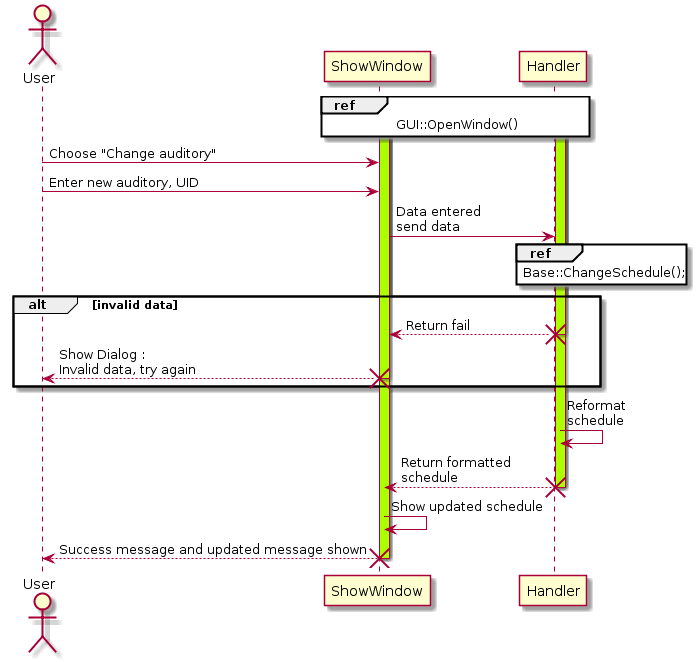

The diagram above was rendered by PlantUML. Its source (embedded in the PNG):
@startuml
actor User
ref over ShowWindow, Handler: GUI::OpenWindow()
activate ShowWindow
activate ShowWindow #aaff00
activate Handler
activate Handler #aaff00
User -> ShowWindow : Choose "Change auditory"
User -> ShowWindow : Enter new auditory, UID 

ShowWindow -> Handler : Data entered\nsend data
ref over Handler : Base::ChangeSchedule();
alt invalid data
Handler --> ShowWindow : Return fail
destroy Handler
ShowWindow --> User : Show Dialog :\nInvalid data, try again
destroy ShowWindow
end
Handler -> Handler : Reformat\nschedule
Handler --> ShowWindow : Return formatted\nschedule
destroy Handler
ShowWindow -> ShowWindow : Show updated schedule
ShowWindow --> User : Success message and updated message shown
destroy ShowWindow
@enduml